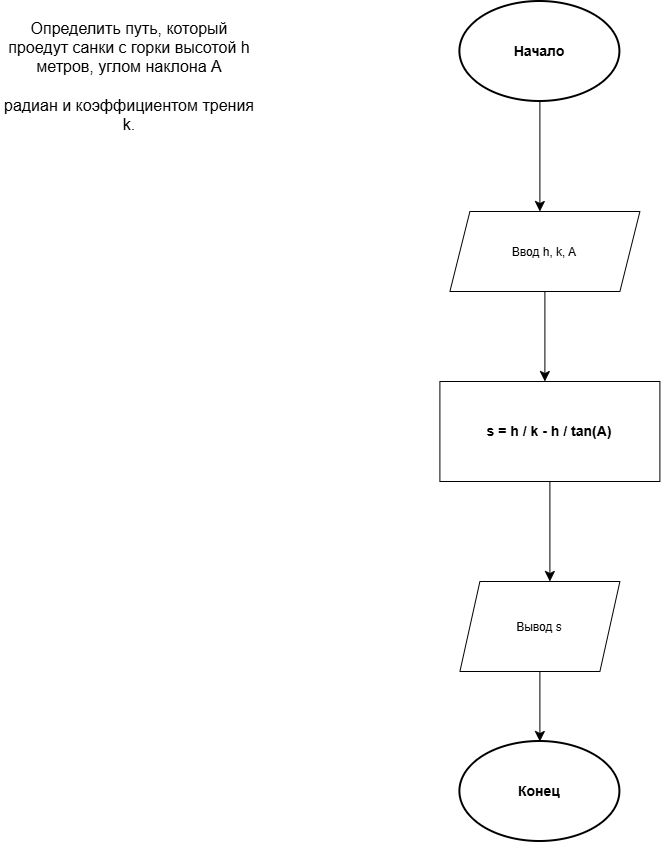

The diagram above was exported from draw.io. Its source (the exported page's mxGraphModel, read from the mxfile embedded in the PNG):
<mxGraphModel dx="2009" dy="1189" grid="1" gridSize="10" guides="1" tooltips="1" connect="1" arrows="1" fold="1" page="1" pageScale="1" pageWidth="827" pageHeight="1169" math="0" shadow="0">
  <root>
    <mxCell id="0" />
    <mxCell id="1" parent="0" />
    <mxCell id="BRm0zlUE1g7paMousuS8-4" parent="1" style="text;html=1;whiteSpace=wrap;strokeColor=none;fillColor=none;align=center;verticalAlign=middle;rounded=0;fontSize=16;" value="&lt;div&gt;Определить путь, который проедут санки с горки высотой h метров, углом наклона А&lt;/div&gt;&lt;div&gt;&lt;br&gt;&lt;/div&gt;&lt;div&gt;радиан и коэффициентом трения k.&lt;/div&gt;" vertex="1">
      <mxGeometry height="30" width="260" x="40" y="160" as="geometry" />
    </mxCell>
    <mxCell id="BS2eg0QgHWKRJXaTO8xX-1" edge="1" parent="1" source="BRm0zlUE1g7paMousuS8-6" style="edgeStyle=none;curved=1;rounded=0;orthogonalLoop=1;jettySize=auto;html=1;fontSize=12;startSize=8;endSize=8;">
      <mxGeometry relative="1" as="geometry">
        <mxPoint x="580" y="310" as="targetPoint" />
      </mxGeometry>
    </mxCell>
    <mxCell id="BRm0zlUE1g7paMousuS8-6" parent="1" style="strokeWidth=2;html=1;shape=mxgraph.flowchart.start_2;whiteSpace=wrap;" value="&lt;font style=&quot;font-size: 14px;&quot;&gt;&lt;b&gt;Начало&lt;/b&gt;&lt;/font&gt;" vertex="1">
      <mxGeometry height="100" width="160" x="500" y="100" as="geometry" />
    </mxCell>
    <mxCell id="BS2eg0QgHWKRJXaTO8xX-3" edge="1" parent="1" source="BS2eg0QgHWKRJXaTO8xX-2" style="edgeStyle=none;curved=1;rounded=0;orthogonalLoop=1;jettySize=auto;html=1;fontSize=12;startSize=8;endSize=8;">
      <mxGeometry relative="1" as="geometry">
        <mxPoint x="585" y="480" as="targetPoint" />
      </mxGeometry>
    </mxCell>
    <mxCell id="BS2eg0QgHWKRJXaTO8xX-2" parent="1" style="shape=parallelogram;perimeter=parallelogramPerimeter;whiteSpace=wrap;html=1;shapeInside=1;fixedSize=1;" value="Ввод h, k, A&lt;div&gt;&lt;br&gt;&lt;/div&gt;" vertex="1">
      <mxGeometry height="80" width="190" x="490" y="310" as="geometry" />
    </mxCell>
    <mxCell id="BS2eg0QgHWKRJXaTO8xX-6" edge="1" parent="1" source="BS2eg0QgHWKRJXaTO8xX-5" style="edgeStyle=none;curved=1;rounded=0;orthogonalLoop=1;jettySize=auto;html=1;fontSize=12;startSize=8;endSize=8;">
      <mxGeometry relative="1" as="geometry">
        <mxPoint x="590" y="680" as="targetPoint" />
      </mxGeometry>
    </mxCell>
    <mxCell id="BS2eg0QgHWKRJXaTO8xX-5" parent="1" style="rounded=0;whiteSpace=wrap;html=1;" value="&lt;font style=&quot;font-size: 14px;&quot;&gt;&lt;b&gt;s = h / k - h / tan(A)&lt;/b&gt;&lt;/font&gt;" vertex="1">
      <mxGeometry height="100" width="220" x="480" y="480" as="geometry" />
    </mxCell>
    <mxCell id="BS2eg0QgHWKRJXaTO8xX-7" parent="1" style="shape=parallelogram;perimeter=parallelogramPerimeter;whiteSpace=wrap;html=1;shapeInside=1;fixedSize=1;" value="Вывод s" vertex="1">
      <mxGeometry height="90" width="160" x="500" y="680" as="geometry" />
    </mxCell>
    <mxCell id="BS2eg0QgHWKRJXaTO8xX-8" parent="1" style="strokeWidth=2;html=1;shape=mxgraph.flowchart.start_2;whiteSpace=wrap;" value="&lt;span style=&quot;font-size: 14px;&quot;&gt;&lt;b&gt;Конец&lt;/b&gt;&lt;/span&gt;" vertex="1">
      <mxGeometry height="100" width="160" x="500" y="840" as="geometry" />
    </mxCell>
    <mxCell id="BS2eg0QgHWKRJXaTO8xX-9" edge="1" parent="1" source="BS2eg0QgHWKRJXaTO8xX-7" style="edgeStyle=none;curved=1;rounded=0;orthogonalLoop=1;jettySize=auto;html=1;entryX=0.5;entryY=0;entryDx=0;entryDy=0;entryPerimeter=0;fontSize=12;startSize=8;endSize=8;" target="BS2eg0QgHWKRJXaTO8xX-8">
      <mxGeometry relative="1" as="geometry" />
    </mxCell>
  </root>
</mxGraphModel>